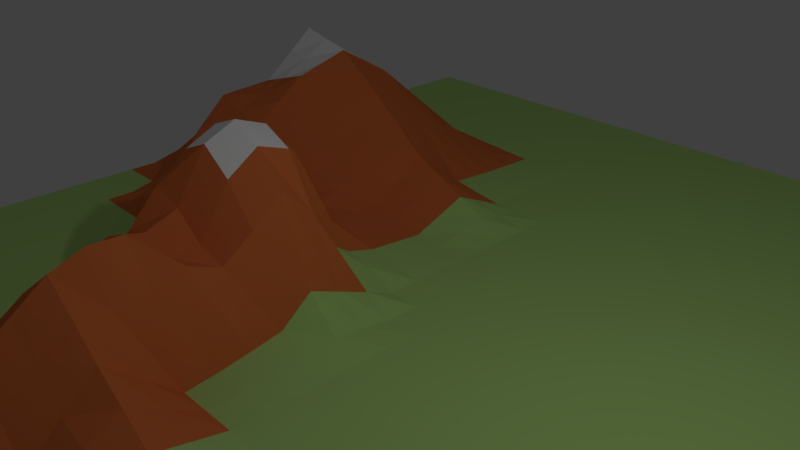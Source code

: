 # Source: mountains.blend  (saved by Blender 2.78.0; exported with 4.5.12 LTS)
import bpy
from mathutils import Matrix  # noqa: F401  (used for matrix-valued properties, if any)

bpy.ops.wm.read_factory_settings(use_empty=True)
scene = bpy.context.scene
scene.name = 'Scene'

# ---- collections
col_collection_1 = bpy.data.collections.new('Collection 1'); scene.collection.children.link(col_collection_1)

# ---- materials (node trees are filled in below, after node groups)
mat_ground = bpy.data.materials.new('ground')
mat_ground.alpha_threshold = 0.0
mat_ground.use_transparent_shadow = False
mat_ground.diffuse_color = (0.5097, 0.8, 0.2438, 1.0)
mat_ground.roughness = 0.5
mat_ground.specular_intensity = 0.0
mat_mountains = bpy.data.materials.new('mountains')
mat_mountains.alpha_threshold = 0.0
mat_mountains.use_transparent_shadow = False
mat_mountains.diffuse_color = (0.8, 0.1925, 0.05673, 1.0)
mat_mountains.roughness = 0.5
mat_mountains.specular_intensity = 0.0
mat_snow = bpy.data.materials.new('snow')
mat_snow.alpha_threshold = 0.0
mat_snow.use_transparent_shadow = False
mat_snow.diffuse_color = (1.0, 1.0, 1.0, 1.0)
mat_snow.roughness = 0.5
mat_snow.specular_intensity = 0.0

# ---- material node trees

# ---- world
world_world = bpy.data.worlds.new('World'); scene.world = world_world
world_world.color = (0.05088, 0.05088, 0.05088)
world_world.use_sun_shadow = False
world_world.sun_shadow_jitter_overblur = 0.0
world_world.cycles.sampling_method = 'MANUAL'

# ---- cameras
cam_camera = bpy.data.cameras.new('Camera')
cam_camera.clip_end = 100.0
cam_camera.lens = 35.0
cam_camera.sensor_width = 32.0
cam_camera.sensor_height = 18.0
cam_camera.ortho_scale = 7.314
cam_camera.dof.focus_distance = 0.0
cam_camera.dof.aperture_fstop = 128.0

# ---- lights
light_lamp = bpy.data.lights.new('Lamp', 'POINT')
light_lamp.transmission_factor = 0.0
light_lamp.cutoff_distance = 30.0
light_lamp.energy = 100.0
light_lamp.shadow_buffer_clip_start = 1.001
light_lamp.shadow_soft_size = 0.1
light_lamp.shadow_maximum_resolution = 0.006
light_lamp.use_absolute_resolution = True

# ---- meshes
me_plane_001 = bpy.data.meshes.new('Plane.001')
me_plane_001.from_pydata([(-7.463, -0.488, -0.8644), (3.247, -0.488, -0.8644), (-7.463, 10.22, -0.8644), (3.247, 10.22, -0.8644), (-7.463, 4.867, -0.8644), (-2.108, -0.488, -0.8644), (3.247, 4.867, -0.8644), (-2.108, 10.22, -0.8644), (-2.108, 4.867, -0.8644), (-7.463, 2.189, -0.8644), (0.5697, -0.488, -0.8644), (3.247, 7.544, -0.8644), (-4.785, 10.22, -0.8644), (-7.463, 7.544, -0.8644), (-4.785, -0.488, -0.8644), (3.247, 2.189, -0.8644), (0.5697, 10.22, -0.8644), (-2.108, 7.544, -0.8644), (-2.108, 2.189, -0.8366), (-4.785, 4.867, -0.5355), (0.5697, 4.867, -0.8644), (0.5697, 2.189, -0.8644), (-4.785, 2.189, -0.7808), (-4.785, 7.544, -0.5376), (0.5697, 7.544, -0.8644), (-7.463, 0.8507, -0.8644), (1.908, -0.488, -0.8644), (3.247, 8.883, -0.8644), (-6.124, 10.22, -0.8644), (-7.463, 6.206, -0.8509), (-3.446, -0.488, -0.8644), (3.247, 3.528, -0.8644), (-0.769, 10.22, -0.8644), (-2.108, 8.883, -0.8644), (-2.108, 3.528, -0.8511), (-6.124, 4.867, 0.3243), (-0.769, 4.867, -0.8644), (-7.463, 3.528, -0.8644), (-0.769, -0.488, -0.8644), (3.247, 6.206, -0.8644), (-3.446, 10.22, -0.8644), (-7.463, 8.883, -0.8644), (-6.124, -0.488, -0.8644), (3.247, 0.8507, -0.8644), (1.908, 10.22, -0.8644), (-2.108, 6.206, -0.8644), (-2.108, 0.8507, -0.8135), (-3.446, 4.867, -0.7421), (1.908, 4.867, -0.8644), (0.5697, 3.528, -0.8644), (0.5697, 0.8507, -0.8644), (-0.769, 2.189, -0.8644), (1.908, 2.189, -0.8644), (-4.785, 3.528, -0.199), (-4.785, 0.8507, -0.8644), (-6.124, 2.189, -0.8644), (-3.446, 2.189, 0.3739), (-4.785, 8.883, -0.8644), (-4.785, 6.206, 0.2772), (-6.124, 7.544, -0.8413), (-3.446, 7.544, -0.8644), (0.5697, 8.883, -0.8644), (0.5697, 6.206, -0.8644), (-0.769, 7.544, -0.8644), (1.908, 7.544, -0.8644), (1.908, 6.206, -0.8644), (-0.769, 6.206, -0.8644), (-0.769, 8.883, -0.8644), (-3.446, 6.206, -0.5561), (-6.124, 6.206, 0.9102), (-6.124, 8.883, -0.8644), (-3.446, 0.8507, -0.2316), (-6.124, 0.8507, -0.8644), (-6.124, 3.528, -0.8644), (1.908, 0.8507, -0.8644), (-0.769, 0.8507, -0.8644), (-0.769, 3.528, -0.8644), (1.908, 3.528, -0.8644), (-3.446, 3.528, 0.7824), (-3.446, 8.883, -0.8644), (1.908, 8.883, -0.8644), (-7.463, 0.1813, -0.8644), (2.578, -0.488, -0.8644), (3.247, 9.552, -0.8644), (-6.793, 10.22, -0.8644), (-7.463, 5.536, -0.8644), (-2.777, -0.488, -0.8644), (3.247, 4.197, -0.8644), (-1.438, 10.22, -0.8644), (-2.108, 9.552, -0.8644), (-2.108, 4.197, -0.8562), (-6.793, 4.867, -0.3293), (-1.438, 4.867, -0.8644), (-7.463, 2.859, -0.8644), (-0.09963, -0.488, -0.8644), (3.247, 6.875, -0.8644), (-4.116, 10.22, -0.8644), (-7.463, 8.214, -0.8644), (-5.455, -0.488, -0.8644), (3.247, 1.52, -0.8644), (1.239, 10.22, -0.8644), (-2.108, 6.875, -0.8644), (-2.108, 1.52, -0.6724), (-4.116, 4.867, -0.6201), (1.239, 4.867, -0.8644), (0.5697, 4.197, -0.8644), (0.5697, 1.52, -0.8644), (-1.438, 2.189, -0.8632), (1.239, 2.189, -0.8644), (-4.785, 4.197, -0.8131), (-4.785, 1.52, -0.8448), (-6.793, 2.189, -0.8644), (-4.116, 2.189, -0.2745), (-4.785, 9.552, -0.8644), (-4.785, 6.875, -0.1764), (-6.793, 7.544, -0.8644), (-4.116, 7.544, -0.8238), (0.5697, 9.552, -0.8644), (0.5697, 6.875, -0.8644), (-1.438, 7.544, -0.8644), (1.239, 7.544, -0.8644), (-7.463, 1.52, -0.8644), (1.239, -0.488, -0.8644), (3.247, 8.214, -0.8644), (-5.455, 10.22, -0.8644), (-7.463, 6.875, -0.8644), (-4.116, -0.488, -0.8644), (3.247, 2.859, -0.8644), (-0.09963, 10.22, -0.8644), (-2.108, 8.214, -0.8644), (-2.108, 2.859, -0.8552), (-5.455, 4.867, 0.08962), (-0.09963, 4.867, -0.8644), (-7.463, 4.197, -0.8644), (-1.438, -0.488, -0.8644), (3.247, 5.536, -0.8644), (-2.777, 10.22, -0.8644), (-7.463, 9.552, -0.8644), (-6.793, -0.488, -0.8644), (3.247, 0.1813, -0.8644), (2.578, 10.22, -0.8644), (-2.108, 5.536, -0.8644), (-2.108, 0.1813, -0.8644), (-2.777, 4.867, -0.8435), (2.578, 4.867, -0.8644), (0.5697, 2.859, -0.8644), (0.5697, 0.1813, -0.8644), (-0.09963, 2.189, -0.8644), (2.578, 2.189, -0.8644), (-4.785, 2.859, -0.8622), (-4.785, 0.1813, -0.8644), (-5.455, 2.189, -0.8644), (-2.777, 2.189, -0.8464), (-4.785, 8.214, -0.8109), (-4.785, 5.536, -0.1211), (-5.455, 7.544, -0.1924), (-2.777, 7.544, -0.8644), (0.5697, 8.214, -0.8644), (0.5697, 5.536, -0.8644), (-0.09963, 7.544, -0.8644), (2.578, 7.544, -0.8644), (1.908, 6.875, -0.8644), (1.908, 5.536, -0.8644), (1.239, 6.206, -0.8644), (2.578, 6.206, -0.8644), (-0.769, 6.875, -0.8644), (-0.769, 5.536, -0.8644), (-1.438, 6.206, -0.8644), (-0.09963, 6.206, -0.8644), (-0.769, 9.552, -0.8644), (-0.769, 8.214, -0.8644), (-1.438, 8.883, -0.8644), (-0.09963, 8.883, -0.8644), (-3.446, 6.875, -0.8563), (-3.446, 5.536, -0.8075), (-4.116, 6.206, -0.246), (-2.777, 6.206, -0.8495), (-6.124, 6.875, 0.02965), (-6.124, 5.536, 0.3656), (-6.793, 6.206, -0.09508), (-5.455, 6.206, 0.755), (-6.124, 9.552, -0.8644), (-6.124, 8.214, -0.8644), (-6.793, 8.883, -0.8644), (-5.455, 8.883, -0.8644), (-3.446, 1.52, 0.263), (-3.446, 0.1813, -0.8644), (-4.116, 0.8507, -0.8644), (-2.777, 0.8507, -0.862), (-6.124, 1.52, -0.8644), (-6.124, 0.1813, -0.8644), (-6.793, 0.8507, -0.8644), (-5.455, 0.8507, -0.8644), (-6.124, 4.197, -0.322), (-6.124, 2.859, -0.8644), (-6.793, 3.528, -0.8644), (-5.455, 3.528, -0.8644), (1.908, 1.52, -0.8644), (1.908, 0.1813, -0.8644), (1.239, 0.8507, -0.8644), (2.578, 0.8507, -0.8644), (-0.769, 1.52, -0.8644), (-0.769, 0.1813, -0.8644), (-1.438, 0.8507, -0.8603), (-0.09963, 0.8507, -0.8644), (-0.769, 4.197, -0.8644), (-0.769, 2.859, -0.8644), (-1.438, 3.528, -0.8644), (-0.09963, 3.528, -0.8644), (1.908, 4.197, -0.8644), (1.908, 2.859, -0.8644), (1.239, 3.528, -0.8644), (2.578, 3.528, -0.8644), (-3.446, 4.197, -0.4116), (-3.446, 2.859, 0.03021), (-4.116, 3.528, 0.8179), (-2.777, 3.528, -0.4239), (-3.446, 9.552, -0.8644), (-3.446, 8.214, -0.8644), (-4.116, 8.883, -0.8644), (-2.777, 8.883, -0.8644), (1.908, 9.552, -0.8644), (1.908, 8.214, -0.8644), (1.239, 8.883, -0.8644), (2.578, 8.883, -0.8644), (2.578, 8.214, -0.8644), (1.239, 8.214, -0.8644), (1.239, 9.552, -0.8644), (-2.777, 8.214, -0.8644), (-4.116, 8.214, -0.8496), (-4.116, 9.552, -0.8644), (-2.777, 2.859, -0.755), (-4.116, 2.859, 0.3947), (-4.116, 4.197, 0.3595), (2.578, 2.859, -0.8644), (1.239, 2.859, -0.8644), (1.239, 4.197, -0.8644), (-0.09963, 2.859, -0.8644), (-1.438, 2.859, -0.8644), (-1.438, 4.197, -0.8644), (-0.09963, 0.1813, -0.8644), (-1.438, 0.1813, -0.8644), (-1.438, 1.52, -0.8057), (2.578, 0.1813, -0.8644), (1.239, 0.1813, -0.8644), (1.239, 1.52, -0.8644), (-5.455, 2.859, -0.8644), (-6.793, 2.859, -0.8644), (-6.793, 4.197, -0.8576), (-5.455, 0.1813, -0.8644), (-6.793, 0.1813, -0.8644), (-6.793, 1.52, -0.8644), (-2.777, 0.1813, -0.8644), (-4.116, 0.1813, -0.8644), (-4.116, 1.52, -0.1977), (-5.455, 8.214, -0.8522), (-6.793, 8.214, -0.8644), (-6.793, 9.552, -0.8644), (-5.455, 5.536, 0.5668), (-6.793, 5.536, -0.7415), (-6.793, 6.875, -0.7386), (-2.777, 5.536, -0.8621), (-4.116, 5.536, -0.6655), (-4.116, 6.875, -0.7761), (-0.09963, 8.214, -0.8644), (-1.438, 8.214, -0.8644), (-1.438, 9.552, -0.8644), (-0.09963, 5.536, -0.8644), (-1.438, 5.536, -0.8644), (-1.438, 6.875, -0.8644), (2.578, 5.536, -0.8644), (1.239, 5.536, -0.8644), (1.239, 6.875, -0.8644), (2.578, 6.875, -0.8644), (-0.09963, 6.875, -0.8644), (-0.09963, 9.552, -0.8644), (-2.777, 6.875, -0.8511), (-5.455, 6.875, 0.3676), (-5.455, 9.552, -0.8644), (-2.777, 1.52, -0.2348), (-5.455, 1.52, -0.8644), (-5.455, 4.197, -0.8469), (2.578, 1.52, -0.8644), (-0.09963, 1.52, -0.8644), (-0.09963, 4.197, -0.8644), (2.578, 4.197, -0.8644), (-2.777, 4.197, -0.7049), (-2.777, 9.552, -0.8644), (2.578, 9.552, -0.8644), (-7.463, -0.1533, -0.8644), (2.912, -0.488, -0.8644), (3.247, 9.887, -0.8644), (-7.128, 10.22, -0.8644), (-7.463, 5.202, -0.8644), (-2.442, -0.488, -0.8644), (3.247, 4.532, -0.8644), (-1.773, 10.22, -0.8644), (-2.108, 9.887, -0.8644), (-2.108, 4.532, -0.8603), (-7.128, 4.867, -0.5968), (-1.773, 4.867, -0.8644), (-7.463, 2.524, -0.8644), (0.235, -0.488, -0.8644), (3.247, 7.21, -0.8644), (-4.45, 10.22, -0.8644), (-7.463, 7.879, -0.8644), (-5.12, -0.488, -0.8644), (3.247, 1.855, -0.8644), (0.9044, 10.22, -0.8644), (-2.108, 7.21, -0.8644), (-2.108, 1.855, -0.7545), (-4.45, 4.867, -0.5778), (0.9044, 4.867, -0.8644), (0.5697, 4.532, -0.8644), (0.5697, 1.855, -0.8644), (-1.773, 2.189, -0.8499), (0.9044, 2.189, -0.8644), (-4.785, 4.532, -0.6743), (-4.785, 1.855, -0.8128), (-7.128, 2.189, -0.8644), (-4.45, 2.189, -0.5301), (-4.785, 9.887, -0.8644), (-4.785, 7.21, -0.357), (-7.128, 7.544, -0.8644), (-4.45, 7.544, -0.6807), (0.5697, 9.887, -0.8644), (0.5697, 7.21, -0.8644), (-1.773, 7.544, -0.8644), (0.9044, 7.544, -0.8644), (-7.463, 1.185, -0.8644), (1.574, -0.488, -0.8644), (3.247, 8.548, -0.8644), (-5.789, 10.22, -0.8644), (-7.463, 6.54, -0.8576), (-3.781, -0.488, -0.8644), (3.247, 3.193, -0.8644), (-0.4343, 10.22, -0.8644), (-2.108, 8.548, -0.8644), (-2.108, 3.193, -0.8531), (-5.789, 4.867, 0.207), (-0.4343, 4.867, -0.8644), (-7.463, 3.863, -0.8644), (-1.104, -0.488, -0.8644), (3.247, 5.871, -0.8644), (-3.112, 10.22, -0.8644), (-7.463, 9.218, -0.8644), (-6.459, -0.488, -0.8644), (3.247, 0.516, -0.8644), (2.243, 10.22, -0.8644), (-2.108, 5.871, -0.8644), (-2.108, 0.516, -0.839), (-3.112, 4.867, -0.7928), (2.243, 4.867, -0.8644), (0.5697, 3.193, -0.8644), (0.5697, 0.516, -0.8644), (-0.4343, 2.189, -0.8644), (2.243, 2.189, -0.8644), (-4.785, 3.193, -0.5306), (-4.785, 0.516, -0.8644), (-5.789, 2.189, -0.8644), (-3.112, 2.189, -0.01126), (-4.785, 8.548, -0.8376), (-4.785, 5.871, 0.07805), (-5.789, 7.544, -0.5169), (-3.112, 7.544, -0.8644), (0.5697, 8.548, -0.8644), (0.5697, 5.871, -0.8644), (-0.4343, 7.544, -0.8644), (2.243, 7.544, -0.8644), (1.908, 7.21, -0.8644), (1.908, 5.871, -0.8644), (0.9044, 6.206, -0.8644), (2.243, 6.206, -0.8644), (-0.769, 7.21, -0.8644), (-0.769, 5.871, -0.8644), (-1.773, 6.206, -0.8644), (-0.4343, 6.206, -0.8644), (-0.769, 9.887, -0.8644), (-0.769, 8.548, -0.8644), (-1.773, 8.883, -0.8644), (-0.4343, 8.883, -0.8644), (-3.446, 7.21, -0.8603), (-3.446, 5.871, -0.6818), (-4.45, 6.206, 0.01564), (-3.112, 6.206, -0.7028), (-6.124, 7.21, -0.4058), (-6.124, 5.871, 0.6379), (-7.128, 6.206, -0.473), (-5.789, 6.206, 0.8326), (-6.124, 9.887, -0.8644), (-6.124, 8.548, -0.8644), (-7.128, 8.883, -0.8644), (-5.789, 8.883, -0.8644), (-3.446, 1.855, 0.3866), (-3.446, 0.516, -0.548), (-4.45, 0.8507, -0.8644), (-3.112, 0.8507, -0.5468), (-6.124, 1.855, -0.8644), (-6.124, 0.516, -0.8644), (-7.128, 0.8507, -0.8644), (-5.789, 0.8507, -0.8644), (-6.124, 4.532, 0.001159), (-6.124, 3.193, -0.8644), (-7.128, 3.528, -0.8644), (-5.789, 3.528, -0.8644), (1.908, 1.855, -0.8644), (1.908, 0.516, -0.8644), (0.9044, 0.8507, -0.8644), (2.243, 0.8507, -0.8644), (-0.769, 1.855, -0.8644), (-0.769, 0.516, -0.8644), (-1.773, 0.8507, -0.8369), (-0.4343, 0.8507, -0.8644), (-0.769, 4.532, -0.8644), (-0.769, 3.193, -0.8644), (-1.773, 3.528, -0.8578), (-0.4343, 3.528, -0.8644), (1.908, 4.532, -0.8644), (1.908, 3.193, -0.8644), (0.9044, 3.528, -0.8644), (2.243, 3.528, -0.8644), (-3.446, 4.532, -0.6445), (-3.446, 3.193, 0.5594), (-4.45, 3.528, 0.4956), (-3.112, 3.528, 0.4499), (-3.446, 9.887, -0.8644), (-3.446, 8.548, -0.8644), (-4.45, 8.883, -0.8644), (-3.112, 8.883, -0.8644), (1.908, 9.887, -0.8644), (1.908, 8.548, -0.8644), (0.9044, 8.883, -0.8644), (2.243, 8.883, -0.8644), (-7.463, 0.516, -0.8644), (2.243, -0.488, -0.8644), (3.247, 9.218, -0.8644), (-6.459, 10.22, -0.8644), (-7.463, 5.871, -0.8576), (-3.112, -0.488, -0.8644), (3.247, 3.863, -0.8644), (-1.104, 10.22, -0.8644), (-2.108, 9.218, -0.8644), (-2.108, 3.863, -0.8537), (-6.459, 4.867, -0.002466), (-1.104, 4.867, -0.8644), (-7.463, 3.193, -0.8644), (-0.4343, -0.488, -0.8644), (3.247, 6.54, -0.8644), (-3.781, 10.22, -0.8644), (-7.463, 8.548, -0.8644), (-5.789, -0.488, -0.8644), (3.247, 1.185, -0.8644), (1.574, 10.22, -0.8644), (-2.108, 6.54, -0.8644), (-2.108, 1.185, -0.743), (-3.781, 4.867, -0.6811), (1.574, 4.867, -0.8644), (0.5697, 3.863, -0.8644), (0.5697, 1.185, -0.8644), (-1.104, 2.189, -0.8638), (1.574, 2.189, -0.8644), (-4.785, 3.863, -0.5061), (-4.785, 1.185, -0.8546), (-6.459, 2.189, -0.8644), (-3.781, 2.189, 0.2315), (-4.785, 9.218, -0.8644), (-4.785, 6.54, 0.05043), (-6.459, 7.544, -0.8529), (-3.781, 7.544, -0.8441), (0.5697, 9.218, -0.8644), (0.5697, 6.54, -0.8644), (-1.104, 7.544, -0.8644), (1.574, 7.544, -0.8644), (-7.463, 1.855, -0.8644), (0.9044, -0.488, -0.8644), (3.247, 7.879, -0.8644), (-5.12, 10.22, -0.8644), (-7.463, 7.21, -0.8644), (-4.45, -0.488, -0.8644), (3.247, 2.524, -0.8644), (0.235, 10.22, -0.8644), (-2.108, 7.879, -0.8644), (-2.108, 2.524, -0.8459), (-5.12, 4.867, -0.2229), (0.235, 4.867, -0.8644), (-7.463, 4.532, -0.8644), (-1.773, -0.488, -0.8644), (3.247, 5.202, -0.8644), (-2.442, 10.22, -0.8644), (-7.463, 9.887, -0.8644), (-7.128, -0.488, -0.8644), (3.247, -0.1533, -0.8644), (2.912, 10.22, -0.8644), (-2.108, 5.202, -0.8644), (-2.108, -0.1533, -0.8644), (-2.442, 4.867, -0.854), (2.912, 4.867, -0.8644), (0.5697, 2.524, -0.8644), (0.5697, -0.1533, -0.8644), (0.235, 2.189, -0.8644), (2.912, 2.189, -0.8644), (-4.785, 2.524, -0.8215), (-4.785, -0.1533, -0.8644), (-5.12, 2.189, -0.8226), (-2.442, 2.189, -0.8415), (-4.785, 7.879, -0.6742), (-4.785, 5.202, -0.3283), (-5.12, 7.544, -0.365), (-2.442, 7.544, -0.8644), (0.5697, 7.879, -0.8644), (0.5697, 5.202, -0.8644), (0.235, 7.544, -0.8644), (2.912, 7.544, -0.8644), (1.908, 6.54, -0.8644), (1.908, 5.202, -0.8644), (1.574, 6.206, -0.8644), (2.912, 6.206, -0.8644), (-0.769, 6.54, -0.8644), (-0.769, 5.202, -0.8644), (-1.104, 6.206, -0.8644), (0.235, 6.206, -0.8644), (-0.769, 9.218, -0.8644), (-0.769, 7.879, -0.8644), (-1.104, 8.883, -0.8644), (0.235, 8.883, -0.8644), (-3.446, 6.54, -0.7062), (-3.446, 5.202, -0.7748), (-3.781, 6.206, -0.401), (-2.442, 6.206, -0.8569), (-6.124, 6.54, 0.4699), (-6.124, 5.202, 0.345), (-6.459, 6.206, 0.4076), (-5.12, 6.206, 0.5161), (-6.124, 9.218, -0.8644), (-6.124, 7.879, -0.8529), (-6.459, 8.883, -0.8644), (-5.12, 8.883, -0.8644), (-3.446, 1.185, 0.01573), (-3.446, -0.1533, -0.8644), (-3.781, 0.8507, -0.548), (-2.442, 0.8507, -0.8378), (-6.124, 1.185, -0.8644), (-6.124, -0.1533, -0.8644), (-6.459, 0.8507, -0.8644), (-5.12, 0.8507, -0.8644), (-6.124, 3.863, -0.5932), (-6.124, 2.524, -0.8644), (-6.459, 3.528, -0.8644), (-5.12, 3.528, -0.5317), (1.908, 1.185, -0.8644), (1.908, -0.1533, -0.8644), (1.574, 0.8507, -0.8644), (2.912, 0.8507, -0.8644), (-0.769, 1.185, -0.8644), (-0.769, -0.1533, -0.8644), (-1.104, 0.8507, -0.8623), (0.235, 0.8507, -0.8644), (-0.769, 3.863, -0.8644), (-0.769, 2.524, -0.8644), (-1.104, 3.528, -0.8644), (0.235, 3.528, -0.8644), (1.908, 3.863, -0.8644), (1.908, 2.524, -0.8644), (1.574, 3.528, -0.8644), (2.912, 3.528, -0.8644), (-3.446, 3.863, 0.6677), (-3.446, 2.524, 0.03664), (-3.781, 3.528, 0.948), (-2.442, 3.528, -0.7518), (-3.446, 9.218, -0.8644), (-3.446, 7.879, -0.8644), (-3.781, 8.883, -0.8644), (-2.442, 8.883, -0.8644), (1.908, 9.218, -0.8644), (1.908, 7.879, -0.8644), (1.574, 8.883, -0.8644), (2.912, 8.883, -0.8644), (2.578, 8.548, -0.8644), (2.578, 7.879, -0.8644), (2.243, 8.214, -0.8644), (2.912, 8.214, -0.8644), (1.239, 8.548, -0.8644), (1.239, 7.879, -0.8644), (0.9044, 8.214, -0.8644), (1.574, 8.214, -0.8644), (1.239, 9.887, -0.8644), (1.239, 9.218, -0.8644), (0.9044, 9.552, -0.8644), (1.574, 9.552, -0.8644), (-2.777, 8.548, -0.8644), (-2.777, 7.879, -0.8644), (-3.112, 8.214, -0.8644), (-2.442, 8.214, -0.8644), (-4.116, 8.548, -0.857), (-4.116, 7.879, -0.8367), (-4.45, 8.214, -0.8302), (-3.781, 8.214, -0.857), (-4.116, 9.887, -0.8644), (-4.116, 9.218, -0.8644), (-4.45, 9.552, -0.8644), (-3.781, 9.552, -0.8644), (-2.777, 3.193, -0.6946), (-2.777, 2.524, -0.8082), (-3.112, 2.859, -0.05534), (-2.442, 2.859, -0.8126), (-4.116, 3.193, 0.6579), (-4.116, 2.524, 0.0393), (-4.45, 2.859, -0.4101), (-3.781, 2.859, 0.2793), (-4.116, 4.532, -0.3278), (-4.116, 3.863, 0.6677), (-4.45, 4.197, -0.4302), (-3.781, 4.197, 0.4119), (2.578, 3.193, -0.8644), (2.578, 2.524, -0.8644), (2.243, 2.859, -0.8644), (2.912, 2.859, -0.8644), (1.239, 3.193, -0.8644), (1.239, 2.524, -0.8644), (0.9044, 2.859, -0.8644), (1.574, 2.859, -0.8644), (1.239, 4.532, -0.8644), (1.239, 3.863, -0.8644), (0.9044, 4.197, -0.8644), (1.574, 4.197, -0.8644), (-0.09963, 3.193, -0.8644), (-0.09963, 2.524, -0.8644), (-0.4343, 2.859, -0.8644), (0.235, 2.859, -0.8644), (-1.438, 3.193, -0.8644), (-1.438, 2.524, -0.8638), (-1.773, 2.859, -0.8598), (-1.104, 2.859, -0.8644), (-1.438, 4.532, -0.8644), (-1.438, 3.863, -0.8644), (-1.773, 4.197, -0.8603), (-1.104, 4.197, -0.8644), (-0.09963, 0.516, -0.8644), (-0.09963, -0.1533, -0.8644), (-0.4343, 0.1813, -0.8644), (0.235, 0.1813, -0.8644), (-1.438, 0.516, -0.8623), (-1.438, -0.1533, -0.8644), (-1.773, 0.1813, -0.8644), (-1.104, 0.1813, -0.8644), (-1.438, 1.855, -0.8344), (-1.438, 1.185, -0.833), (-1.773, 1.52, -0.7391), (-1.104, 1.52, -0.8351), (2.578, 0.516, -0.8644), (2.578, -0.1533, -0.8644), (2.243, 0.1813, -0.8644), (2.912, 0.1813, -0.8644), (1.239, 0.516, -0.8644), (1.239, -0.1533, -0.8644), (0.9044, 0.1813, -0.8644), (1.574, 0.1813, -0.8644), (1.239, 1.855, -0.8644), (1.239, 1.185, -0.8644), (0.9044, 1.52, -0.8644), (1.574, 1.52, -0.8644), (-5.455, 3.193, -0.8644), (-5.455, 2.524, -0.8644), (-5.789, 2.859, -0.8644), (-5.12, 2.859, -0.8633), (-6.793, 3.193, -0.8644), (-6.793, 2.524, -0.8644), (-7.128, 2.859, -0.8644), (-6.459, 2.859, -0.8644), (-6.793, 4.532, -0.5934), (-6.793, 3.863, -0.861), (-7.128, 4.197, -0.861), (-6.459, 4.197, -0.5898), (-5.455, 0.516, -0.8644), (-5.455, -0.1533, -0.8644), (-5.789, 0.1813, -0.8644), (-5.12, 0.1813, -0.8644), (-6.793, 0.516, -0.8644), (-6.793, -0.1533, -0.8644), (-7.128, 0.1813, -0.8644), (-6.459, 0.1813, -0.8644), (-6.793, 1.855, -0.8644), (-6.793, 1.185, -0.8644), (-7.128, 1.52, -0.8644), (-6.459, 1.52, -0.8644), (-2.777, 0.516, -0.8632), (-2.777, -0.1533, -0.8644), (-3.112, 0.1813, -0.8644), (-2.442, 0.1813, -0.8644), (-4.116, 0.516, -0.8644), (-4.116, -0.1533, -0.8644), (-4.45, 0.1813, -0.8644), (-3.781, 0.1813, -0.8644), (-4.116, 1.855, -0.2386), (-4.116, 1.185, -0.531), (-4.45, 1.52, -0.5212), (-3.781, 1.52, 0.03266), (-5.455, 8.548, -0.8583), (-5.455, 7.879, -0.5223), (-5.789, 8.214, -0.8583), (-5.12, 8.214, -0.8316), (-6.793, 8.548, -0.8644), (-6.793, 7.879, -0.8644), (-7.128, 8.214, -0.8644), (-6.459, 8.214, -0.8644), (-6.793, 9.887, -0.8644), (-6.793, 9.218, -0.8644), (-7.128, 9.552, -0.8644), (-6.459, 9.552, -0.8644), (-5.455, 5.871, 0.6609), (-5.455, 5.202, 0.3282), (-5.789, 5.536, 0.4662), (-5.12, 5.536, 0.2228), (-6.793, 5.871, -0.4183), (-6.793, 5.202, -0.5354), (-7.128, 5.536, -0.8029), (-6.459, 5.536, -0.188), (-6.793, 7.21, -0.8015), (-6.793, 6.54, -0.4169), (-7.128, 6.875, -0.8015), (-6.459, 6.875, -0.3545), (-2.777, 5.871, -0.8558), (-2.777, 5.202, -0.8528), (-3.112, 5.536, -0.8348), (-2.442, 5.536, -0.8633), (-4.116, 5.871, -0.4557), (-4.116, 5.202, -0.6428), (-4.45, 5.536, -0.3933), (-3.781, 5.536, -0.7365), (-4.116, 7.21, -0.7999), (-4.116, 6.54, -0.511), (-4.45, 6.875, -0.4762), (-3.781, 6.875, -0.8162), (-0.09963, 8.548, -0.8644), (-0.09963, 7.879, -0.8644), (-0.4343, 8.214, -0.8644), (0.235, 8.214, -0.8644), (-1.438, 8.548, -0.8644), (-1.438, 7.879, -0.8644), (-1.773, 8.214, -0.8644), (-1.104, 8.214, -0.8644), (-1.438, 9.887, -0.8644), (-1.438, 9.218, -0.8644), (-1.773, 9.552, -0.8644), (-1.104, 9.552, -0.8644), (-0.09963, 5.871, -0.8644), (-0.09963, 5.202, -0.8644), (-0.4343, 5.536, -0.8644), (0.235, 5.536, -0.8644), (-1.438, 5.871, -0.8644), (-1.438, 5.202, -0.8644), (-1.773, 5.536, -0.8644), (-1.104, 5.536, -0.8644), (-1.438, 7.21, -0.8644), (-1.438, 6.54, -0.8644), (-1.773, 6.875, -0.8644), (-1.104, 6.875, -0.8644), (2.578, 5.871, -0.8644), (2.578, 5.202, -0.8644), (2.243, 5.536, -0.8644), (2.912, 5.536, -0.8644), (1.239, 5.871, -0.8644), (1.239, 5.202, -0.8644), (0.9044, 5.536, -0.8644), (1.574, 5.536, -0.8644), (1.239, 7.21, -0.8644), (1.239, 6.54, -0.8644), (0.9044, 6.875, -0.8644), (1.574, 6.875, -0.8644), (2.578, 7.21, -0.8644), (2.578, 6.54, -0.8644), (2.243, 6.875, -0.8644), (2.912, 6.875, -0.8644), (-0.09963, 7.21, -0.8644), (-0.09963, 6.54, -0.8644), (-0.4343, 6.875, -0.8644), (0.235, 6.875, -0.8644), (-0.09963, 9.887, -0.8644), (-0.09963, 9.218, -0.8644), (-0.4343, 9.552, -0.8644), (0.235, 9.552, -0.8644), (-2.777, 7.21, -0.8578), (-2.777, 6.54, -0.8503), (-3.112, 6.875, -0.8537), (-2.442, 6.875, -0.8578), (-5.455, 7.21, 0.08755), (-5.455, 6.54, 0.5613), (-5.789, 6.875, 0.1986), (-5.12, 6.875, 0.09559), (-5.455, 9.887, -0.8644), (-5.455, 9.218, -0.8644), (-5.789, 9.552, -0.8644), (-5.12, 9.552, -0.8644), (-2.777, 1.855, -0.5406), (-2.777, 1.185, -0.5484), (-3.112, 1.52, 0.0141), (-2.442, 1.52, -0.4536), (-5.455, 1.855, -0.8644), (-5.455, 1.185, -0.8644), (-5.789, 1.52, -0.8644), (-5.12, 1.52, -0.8546), (-5.455, 4.532, -0.3786), (-5.455, 3.863, -0.8556), (-5.789, 4.197, -0.5844), (-5.12, 4.197, -0.83), (2.578, 1.855, -0.8644), (2.578, 1.185, -0.8644), (2.243, 1.52, -0.8644), (2.912, 1.52, -0.8644), (-0.09963, 1.855, -0.8644), (-0.09963, 1.185, -0.8644), (-0.4343, 1.52, -0.8644), (0.235, 1.52, -0.8644), (-0.09963, 4.532, -0.8644), (-0.09963, 3.863, -0.8644), (-0.4343, 4.197, -0.8644), (0.235, 4.197, -0.8644), (2.578, 4.532, -0.8644), (2.578, 3.863, -0.8644), (2.243, 4.197, -0.8644), (2.912, 4.197, -0.8644), (-2.777, 4.532, -0.8523), (-2.777, 3.863, -0.5615), (-3.112, 4.197, -0.5543), (-2.442, 4.197, -0.8587), (-2.777, 9.887, -0.8644), (-2.777, 9.218, -0.8644), (-3.112, 9.552, -0.8644), (-2.442, 9.552, -0.8644), (2.578, 9.887, -0.8644), (2.578, 9.218, -0.8644), (2.243, 9.552, -0.8644), (2.912, 9.552, -0.8644), (2.912, 9.218, -0.8644), (2.243, 9.218, -0.8644), (2.243, 9.887, -0.8644), (-2.442, 9.218, -0.8644), (-3.112, 9.218, -0.8644), (-3.112, 9.887, -0.8644), (-2.442, 3.863, -0.8052), (-3.112, 3.863, 0.1141), (-3.112, 4.532, -0.6951), (2.912, 3.863, -0.8644), (2.243, 3.863, -0.8644), (2.243, 4.532, -0.8644), (0.235, 3.863, -0.8644), (-0.4343, 3.863, -0.8644), (-0.4343, 4.532, -0.8644), (0.235, 1.185, -0.8644), (-0.4343, 1.185, -0.8644), (-0.4343, 1.855, -0.8644), (2.912, 1.185, -0.8644), (2.243, 1.185, -0.8644), (2.243, 1.855, -0.8644), (-5.12, 3.863, -0.6808), (-5.789, 3.863, -0.7244), (-5.789, 4.532, -0.1887), (-5.12, 1.185, -0.8595), (-5.789, 1.185, -0.8644), (-5.789, 1.855, -0.8644), (-2.442, 1.185, -0.6457), (-3.112, 1.185, -0.2663), (-3.112, 1.855, -0.07701), (-5.12, 9.218, -0.8644), (-5.789, 9.218, -0.8644), (-5.789, 9.887, -0.8644), (-5.12, 6.54, 0.3059), (-5.789, 6.54, 0.5156), (-5.789, 7.21, -0.1591), (-2.442, 6.54, -0.8573), (-3.112, 6.54, -0.7782), (-3.112, 7.21, -0.859), (0.235, 9.218, -0.8644), (-0.4343, 9.218, -0.8644), (-0.4343, 9.887, -0.8644), (0.235, 6.54, -0.8644), (-0.4343, 6.54, -0.8644), (-0.4343, 7.21, -0.8644), (2.912, 6.54, -0.8644), (2.243, 6.54, -0.8644), (2.243, 7.21, -0.8644), (1.574, 6.54, -0.8644), (0.9044, 6.54, -0.8644), (0.9044, 7.21, -0.8644), (1.574, 5.202, -0.8644), (0.9044, 5.202, -0.8644), (0.9044, 5.871, -0.8644), (2.912, 5.202, -0.8644), (2.243, 5.202, -0.8644), (2.243, 5.871, -0.8644), (-1.104, 6.54, -0.8644), (-1.773, 6.54, -0.8644), (-1.773, 7.21, -0.8644), (-1.104, 5.202, -0.8644), (-1.773, 5.202, -0.8644), (-1.773, 5.871, -0.8644), (0.235, 5.202, -0.8644), (-0.4343, 5.202, -0.8644), (-0.4343, 5.871, -0.8644), (-1.104, 9.218, -0.8644), (-1.773, 9.218, -0.8644), (-1.773, 9.887, -0.8644), (-1.104, 7.879, -0.8644), (-1.773, 7.879, -0.8644), (-1.773, 8.548, -0.8644), (0.235, 7.879, -0.8644), (-0.4343, 7.879, -0.8644), (-0.4343, 8.548, -0.8644), (-3.781, 6.54, -0.6086), (-4.45, 6.54, -0.2303), (-4.45, 7.21, -0.5785), (-3.781, 5.202, -0.7088), (-4.45, 5.202, -0.4856), (-4.45, 5.871, -0.1888), (-2.442, 5.202, -0.8586), (-3.112, 5.202, -0.8138), (-3.112, 5.871, -0.7688), (-6.459, 6.54, 0.02653), (-7.128, 6.54, -0.6372), (-7.128, 7.21, -0.8329), (-6.459, 5.202, -0.09522), (-7.128, 5.202, -0.6999), (-7.128, 5.871, -0.638), (-5.12, 5.202, -6.202e-05), (-5.789, 5.202, 0.3366), (-5.789, 5.871, 0.6494), (-6.459, 9.218, -0.8644), (-7.128, 9.218, -0.8644), (-7.128, 9.887, -0.8644), (-6.459, 7.879, -0.8586), (-7.128, 7.879, -0.8644), (-7.128, 8.548, -0.8644), (-5.12, 7.879, -0.5983), (-5.789, 7.879, -0.6876), (-5.789, 8.548, -0.8614), (-3.781, 1.185, -0.2577), (-4.45, 1.185, -0.6928), (-4.45, 1.855, -0.5257), (-3.781, -0.1533, -0.8644), (-4.45, -0.1533, -0.8644), (-4.45, 0.516, -0.8644), (-2.442, -0.1533, -0.8644), (-3.112, -0.1533, -0.8644), (-3.112, 0.516, -0.7056), (-6.459, 1.185, -0.8644), (-7.128, 1.185, -0.8644), (-7.128, 1.855, -0.8644), (-6.459, -0.1533, -0.8644), (-7.128, -0.1533, -0.8644), (-7.128, 0.516, -0.8644), (-5.12, -0.1533, -0.8644), (-5.789, -0.1533, -0.8644), (-5.789, 0.516, -0.8644), (-6.459, 3.863, -0.7271), (-7.128, 3.863, -0.8627), (-7.128, 4.532, -0.7289), (-6.459, 2.524, -0.8644), (-7.128, 2.524, -0.8644), (-7.128, 3.193, -0.8644), (-5.12, 2.524, -0.8429), (-5.789, 2.524, -0.8644), (-5.789, 3.193, -0.8644), (1.574, 1.185, -0.8644), (0.9044, 1.185, -0.8644), (0.9044, 1.855, -0.8644), (1.574, -0.1533, -0.8644), (0.9044, -0.1533, -0.8644), (0.9044, 0.516, -0.8644), (2.912, -0.1533, -0.8644), (2.243, -0.1533, -0.8644), (2.243, 0.516, -0.8644), (-1.104, 1.185, -0.8487), (-1.773, 1.185, -0.788), (-1.773, 1.855, -0.7945), (-1.104, -0.1533, -0.8644), (-1.773, -0.1533, -0.8644), (-1.773, 0.516, -0.8507), (0.235, -0.1533, -0.8644), (-0.4343, -0.1533, -0.8644), (-0.4343, 0.516, -0.8644), (-1.104, 3.863, -0.8644), (-1.773, 3.863, -0.859), (-1.773, 4.532, -0.8623), (-1.104, 2.524, -0.8641), (-1.773, 2.524, -0.8548), (-1.773, 3.193, -0.8588), (0.235, 2.524, -0.8644), (-0.4343, 2.524, -0.8644), (-0.4343, 3.193, -0.8644), (1.574, 3.863, -0.8644), (0.9044, 3.863, -0.8644), (0.9044, 4.532, -0.8644), (1.574, 2.524, -0.8644), (0.9044, 2.524, -0.8644), (0.9044, 3.193, -0.8644), (2.912, 2.524, -0.8644), (2.243, 2.524, -0.8644), (2.243, 3.193, -0.8644), (-3.781, 3.863, 0.8213), (-4.45, 3.863, 0.1258), (-4.45, 4.532, -0.504), (-3.781, 2.524, 0.1525), (-4.45, 2.524, -0.4701), (-4.45, 3.193, 0.2059), (-2.442, 2.524, -0.827), (-3.112, 2.524, 0.0842), (-3.112, 3.193, 0.1748), (-3.781, 9.218, -0.8644), (-4.45, 9.218, -0.8644), (-4.45, 9.887, -0.8644), (-3.781, 7.879, -0.8505), (-4.45, 7.879, -0.7555), (-4.45, 8.548, -0.8473), (-2.442, 7.879, -0.8644), (-3.112, 7.879, -0.8644), (-3.112, 8.548, -0.8644), (1.574, 9.218, -0.8644), (0.9044, 9.218, -0.8644), (0.9044, 9.887, -0.8644), (1.574, 7.879, -0.8644), (0.9044, 7.879, -0.8644), (0.9044, 8.548, -0.8644), (2.912, 7.879, -0.8644), (2.243, 7.879, -0.8644), (2.243, 8.548, -0.8644), (2.912, 8.548, -0.8644), (1.574, 8.548, -0.8644), (1.574, 9.887, -0.8644), (-2.442, 8.548, -0.8644), (-3.781, 8.548, -0.8607), (-3.781, 9.887, -0.8644), (-2.442, 3.193, -0.7822), (-3.781, 3.193, 0.7982), (-3.781, 4.532, -0.3681), (2.912, 3.193, -0.8644), (1.574, 3.193, -0.8644), (1.574, 4.532, -0.8644), (0.235, 3.193, -0.8644), (-1.104, 3.193, -0.8644), (-1.104, 4.532, -0.8644), (0.235, 0.516, -0.8644), (-1.104, 0.516, -0.8634), (-1.104, 1.855, -0.8494), (2.912, 0.516, -0.8644), (1.574, 0.516, -0.8644), (1.574, 1.855, -0.8644), (-5.12, 3.193, -0.6975), (-6.459, 3.193, -0.8644), (-6.459, 4.532, -0.2961), (-5.12, 0.516, -0.8644), (-6.459, 0.516, -0.8644), (-6.459, 1.855, -0.8644), (-2.442, 0.516, -0.8511), (-3.781, 0.516, -0.7062), (-3.781, 1.855, 0.07399), (-5.12, 8.548, -0.848), (-6.459, 8.548, -0.8644), (-6.459, 9.887, -0.8644), (-5.12, 5.871, 0.3695), (-6.459, 5.871, 0.1098), (-6.459, 7.21, -0.6037), (-2.442, 5.871, -0.8601), (-3.781, 5.871, -0.5687), (-3.781, 7.21, -0.8301), (0.235, 8.548, -0.8644), (-1.104, 8.548, -0.8644), (-1.104, 9.887, -0.8644), (0.235, 5.871, -0.8644), (-1.104, 5.871, -0.8644), (-1.104, 7.21, -0.8644), (2.912, 5.871, -0.8644), (1.574, 5.871, -0.8644), (1.574, 7.21, -0.8644), (2.912, 7.21, -0.8644), (0.235, 7.21, -0.8644), (0.235, 9.887, -0.8644), (-2.442, 7.21, -0.8611), (-5.12, 7.21, -0.1347), (-5.12, 9.887, -0.8644), (-2.442, 1.855, -0.6476), (-5.12, 1.855, -0.8386), (-5.12, 4.532, -0.5265), (2.912, 1.855, -0.8644), (0.235, 1.855, -0.8644), (0.235, 4.532, -0.8644), (2.912, 4.532, -0.8644), (-2.442, 4.532, -0.8563), (-2.442, 9.887, -0.8644), (2.912, 9.887, -0.8644)], [], [(1088, 291, 3, 492), (1087, 297, 7, 488), (1086, 298, 8, 495), (1085, 295, 6, 496), (1084, 313, 20, 484), (1083, 314, 21, 499), (1082, 307, 15, 500), (1081, 317, 19, 483), (1080, 318, 22, 503), (1079, 310, 18, 504), (1078, 321, 12, 476), (1077, 322, 23, 507), (1076, 309, 17, 508), (1075, 325, 16, 480), (1074, 326, 24, 511), (1073, 303, 11, 512), (1072, 369, 64, 472), (1071, 370, 65, 515), (1070, 343, 39, 516), (1069, 373, 63, 471), (1068, 374, 66, 519), (1067, 366, 62, 520), (1066, 377, 32, 440), (1065, 378, 67, 523), (1064, 365, 61, 524), (1063, 381, 60, 468), (1062, 382, 68, 527), (1061, 349, 45, 528), (1060, 385, 59, 467), (1059, 386, 69, 531), (1058, 362, 58, 532), (1057, 389, 28, 436), (1056, 390, 70, 535), (1055, 361, 57, 536), (1054, 393, 56, 464), (1053, 394, 71, 539), (1052, 350, 46, 540), (1051, 397, 55, 463), (1050, 398, 72, 543), (1049, 358, 54, 544), (1048, 401, 35, 443), (1047, 402, 73, 547), (1046, 357, 53, 548), (1045, 405, 52, 460), (1044, 406, 74, 551), (1043, 347, 43, 552), (1042, 409, 51, 459), (1041, 410, 75, 555), (1040, 354, 50, 556), (1039, 413, 36, 444), (1038, 414, 76, 559), (1037, 353, 49, 560), (1036, 417, 48, 456), (1035, 418, 77, 563), (1034, 335, 31, 564), (1033, 421, 47, 455), (1032, 422, 78, 567), (1031, 338, 34, 568), (1030, 425, 40, 448), (1029, 426, 79, 571), (1028, 337, 33, 572), (1027, 429, 44, 452), (1026, 430, 80, 575), (1025, 331, 27, 576), (1024, 577, 224, 432), (1023, 578, 225, 579), (1022, 475, 123, 580), (1021, 581, 223, 431), (1020, 582, 226, 583), (1019, 574, 222, 584), (1018, 585, 100, 308), (1017, 586, 227, 587), (1016, 573, 221, 588), (1015, 589, 220, 428), (1014, 590, 228, 591), (1013, 481, 129, 592), (1012, 593, 219, 427), (1011, 594, 229, 595), (1010, 570, 218, 596), (1009, 597, 96, 304), (1008, 598, 230, 599), (1007, 569, 217, 600), (1006, 601, 216, 424), (1005, 602, 231, 603), (1004, 482, 130, 604), (1003, 605, 215, 423), (1002, 606, 232, 607), (1001, 566, 214, 608), (1000, 609, 103, 311), (999, 610, 233, 611), (998, 565, 213, 612), (997, 613, 212, 420), (996, 614, 234, 615), (995, 479, 127, 616), (994, 617, 211, 419), (993, 618, 235, 619), (992, 562, 210, 620), (991, 621, 104, 312), (990, 622, 236, 623), (989, 561, 209, 624), (988, 625, 208, 416), (987, 626, 237, 627), (986, 497, 145, 628), (985, 629, 207, 415), (984, 630, 238, 631), (983, 558, 206, 632), (982, 633, 92, 300), (981, 634, 239, 635), (980, 557, 205, 636), (979, 637, 204, 412), (978, 638, 240, 639), (977, 498, 146, 640), (976, 641, 203, 411), (975, 642, 241, 643), (974, 554, 202, 644), (973, 645, 107, 315), (972, 646, 242, 647), (971, 553, 201, 648), (970, 649, 200, 408), (969, 650, 243, 651), (968, 491, 139, 652), (967, 653, 199, 407), (966, 654, 244, 655), (965, 550, 198, 656), (964, 657, 108, 316), (963, 658, 245, 659), (962, 549, 197, 660), (961, 661, 196, 404), (960, 662, 246, 663), (959, 501, 149, 664), (958, 665, 195, 403), (957, 666, 247, 667), (956, 546, 194, 668), (955, 669, 91, 299), (954, 670, 248, 671), (953, 545, 193, 672), (952, 673, 192, 400), (951, 674, 249, 675), (950, 502, 150, 676), (949, 677, 191, 399), (948, 678, 250, 679), (947, 542, 190, 680), (946, 681, 111, 319), (945, 682, 251, 683), (944, 541, 189, 684), (943, 685, 188, 396), (942, 686, 252, 687), (941, 494, 142, 688), (940, 689, 187, 395), (939, 690, 253, 691), (938, 538, 186, 692), (937, 693, 112, 320), (936, 694, 254, 695), (935, 537, 185, 696), (934, 697, 184, 392), (933, 698, 255, 699), (932, 505, 153, 700), (931, 701, 183, 391), (930, 702, 256, 703), (929, 534, 182, 704), (928, 705, 84, 292), (927, 706, 257, 707), (926, 533, 181, 708), (925, 709, 180, 388), (924, 710, 258, 711), (923, 506, 154, 712), (922, 713, 179, 387), (921, 714, 259, 715), (920, 530, 178, 716), (919, 717, 115, 323), (918, 718, 260, 719), (917, 529, 177, 720), (916, 721, 176, 384), (915, 722, 261, 723), (914, 493, 141, 724), (913, 725, 175, 383), (912, 726, 262, 727), (911, 526, 174, 728), (910, 729, 116, 324), (909, 730, 263, 731), (908, 525, 173, 732), (907, 733, 172, 380), (906, 734, 264, 735), (905, 509, 157, 736), (904, 737, 171, 379), (903, 738, 265, 739), (902, 522, 170, 740), (901, 741, 88, 296), (900, 742, 266, 743), (899, 521, 169, 744), (898, 745, 168, 376), (897, 746, 267, 747), (896, 510, 158, 748), (895, 749, 167, 375), (894, 750, 268, 751), (893, 518, 166, 752), (892, 753, 119, 327), (891, 754, 269, 755), (890, 517, 165, 756), (889, 757, 164, 372), (888, 758, 270, 759), (887, 487, 135, 760), (886, 761, 163, 371), (885, 762, 271, 763), (884, 514, 162, 764), (883, 765, 120, 328), (882, 766, 272, 767), (881, 513, 161, 768), (880, 769, 160, 368), (879, 770, 273, 771), (878, 447, 95, 772), (877, 773, 159, 367), (876, 774, 274, 775), (875, 470, 118, 776), (874, 777, 128, 336), (873, 778, 275, 779), (872, 469, 117, 780), (871, 781, 156, 364), (870, 782, 276, 783), (869, 453, 101, 784), (868, 785, 155, 363), (867, 786, 277, 787), (866, 466, 114, 788), (865, 789, 124, 332), (864, 790, 278, 791), (863, 465, 113, 792), (862, 793, 152, 360), (861, 794, 279, 795), (860, 454, 102, 796), (859, 797, 151, 359), (858, 798, 280, 799), (857, 462, 110, 800), (856, 801, 131, 339), (855, 802, 281, 803), (854, 461, 109, 804), (853, 805, 148, 356), (852, 806, 282, 807), (851, 451, 99, 808), (850, 809, 147, 355), (849, 810, 283, 811), (848, 458, 106, 812), (847, 813, 132, 340), (846, 814, 284, 815), (845, 457, 105, 816), (844, 817, 144, 352), (843, 818, 285, 819), (842, 439, 87, 820), (841, 821, 143, 351), (840, 822, 286, 823), (839, 442, 90, 824), (838, 825, 136, 344), (837, 826, 287, 827), (836, 441, 89, 828), (835, 829, 140, 348), (834, 830, 288, 831), (833, 435, 83, 832), (830, 833, 832, 288), (224, 576, 833, 830), (576, 27, 435, 833), (573, 834, 831, 221), (80, 432, 834, 573), (432, 224, 830, 834), (429, 835, 348, 44), (221, 831, 835, 429), (831, 288, 829, 835), (826, 836, 828, 287), (220, 572, 836, 826), (572, 33, 441, 836), (569, 837, 827, 217), (79, 428, 837, 569), (428, 220, 826, 837), (425, 838, 344, 40), (217, 827, 838, 425), (827, 287, 825, 838), (822, 839, 824, 286), (216, 568, 839, 822), (568, 34, 442, 839), (565, 840, 823, 213), (78, 424, 840, 565), (424, 216, 822, 840), (421, 841, 351, 47), (213, 823, 841, 421), (823, 286, 821, 841), (818, 842, 820, 285), (212, 564, 842, 818), (564, 31, 439, 842), (561, 843, 819, 209), (77, 420, 843, 561), (420, 212, 818, 843), (417, 844, 352, 48), (209, 819, 844, 417), (819, 285, 817, 844), (814, 845, 816, 284), (208, 560, 845, 814), (560, 49, 457, 845), (557, 846, 815, 205), (76, 416, 846, 557), (416, 208, 814, 846), (413, 847, 340, 36), (205, 815, 847, 413), (815, 284, 813, 847), (810, 848, 812, 283), (204, 556, 848, 810), (556, 50, 458, 848), (553, 849, 811, 201), (75, 412, 849, 553), (412, 204, 810, 849), (409, 850, 355, 51), (201, 811, 850, 409), (811, 283, 809, 850), (806, 851, 808, 282), (200, 552, 851, 806), (552, 43, 451, 851), (549, 852, 807, 197), (74, 408, 852, 549), (408, 200, 806, 852), (405, 853, 356, 52), (197, 807, 853, 405), (807, 282, 805, 853), (802, 854, 804, 281), (196, 548, 854, 802), (548, 53, 461, 854), (545, 855, 803, 193), (73, 404, 855, 545), (404, 196, 802, 855), (401, 856, 339, 35), (193, 803, 856, 401), (803, 281, 801, 856), (798, 857, 800, 280), (192, 544, 857, 798), (544, 54, 462, 857), (541, 858, 799, 189), (72, 400, 858, 541), (400, 192, 798, 858), (397, 859, 359, 55), (189, 799, 859, 397), (799, 280, 797, 859), (794, 860, 796, 279), (188, 540, 860, 794), (540, 46, 454, 860), (537, 861, 795, 185), (71, 396, 861, 537), (396, 188, 794, 861), (393, 862, 360, 56), (185, 795, 862, 393), (795, 279, 793, 862), (790, 863, 792, 278), (184, 536, 863, 790), (536, 57, 465, 863), (533, 864, 791, 181), (70, 392, 864, 533), (392, 184, 790, 864), (389, 865, 332, 28), (181, 791, 865, 389), (791, 278, 789, 865), (786, 866, 788, 277), (180, 532, 866, 786), (532, 58, 466, 866), (529, 867, 787, 177), (69, 388, 867, 529), (388, 180, 786, 867), (385, 868, 363, 59), (177, 787, 868, 385), (787, 277, 785, 868), (782, 869, 784, 276), (176, 528, 869, 782), (528, 45, 453, 869), (525, 870, 783, 173), (68, 384, 870, 525), (384, 176, 782, 870), (381, 871, 364, 60), (173, 783, 871, 381), (783, 276, 781, 871), (778, 872, 780, 275), (172, 524, 872, 778), (524, 61, 469, 872), (521, 873, 779, 169), (67, 380, 873, 521), (380, 172, 778, 873), (377, 874, 336, 32), (169, 779, 874, 377), (779, 275, 777, 874), (774, 875, 776, 274), (168, 520, 875, 774), (520, 62, 470, 875), (517, 876, 775, 165), (66, 376, 876, 517), (376, 168, 774, 876), (373, 877, 367, 63), (165, 775, 877, 373), (775, 274, 773, 877), (770, 878, 772, 273), (164, 516, 878, 770), (516, 39, 447, 878), (513, 879, 771, 161), (65, 372, 879, 513), (372, 164, 770, 879), (369, 880, 368, 64), (161, 771, 880, 369), (771, 273, 769, 880), (766, 881, 768, 272), (163, 515, 881, 766), (515, 65, 513, 881), (470, 882, 767, 118), (62, 371, 882, 470), (371, 163, 766, 882), (326, 883, 328, 24), (118, 767, 883, 326), (767, 272, 765, 883), (762, 884, 764, 271), (104, 456, 884, 762), (456, 48, 514, 884), (510, 885, 763, 158), (20, 312, 885, 510), (312, 104, 762, 885), (366, 886, 371, 62), (158, 763, 886, 366), (763, 271, 761, 886), (758, 887, 760, 270), (144, 496, 887, 758), (496, 6, 487, 887), (514, 888, 759, 162), (48, 352, 888, 514), (352, 144, 758, 888), (370, 889, 372, 65), (162, 759, 889, 370), (759, 270, 757, 889), (754, 890, 756, 269), (167, 519, 890, 754), (519, 66, 517, 890), (453, 891, 755, 101), (45, 375, 891, 453), (375, 167, 754, 891), (309, 892, 327, 17), (101, 755, 892, 309), (755, 269, 753, 892), (750, 893, 752, 268), (92, 444, 893, 750), (444, 36, 518, 893), (493, 894, 751, 141), (8, 300, 894, 493), (300, 92, 750, 894), (349, 895, 375, 45), (141, 751, 895, 349), (751, 268, 749, 895), (746, 896, 748, 267), (132, 484, 896, 746), (484, 20, 510, 896), (518, 897, 747, 166), (36, 340, 897, 518), (340, 132, 746, 897), (374, 898, 376, 66), (166, 747, 898, 374), (747, 267, 745, 898), (742, 899, 744, 266), (171, 523, 899, 742), (523, 67, 521, 899), (441, 900, 743, 89), (33, 379, 900, 441), (379, 171, 742, 900), (297, 901, 296, 7), (89, 743, 901, 297), (743, 266, 741, 901), (738, 902, 740, 265), (119, 471, 902, 738), (471, 63, 522, 902), (481, 903, 739, 129), (17, 327, 903, 481), (327, 119, 738, 903), (337, 904, 379, 33), (129, 739, 904, 337), (739, 265, 737, 904), (734, 905, 736, 264), (159, 511, 905, 734), (511, 24, 509, 905), (522, 906, 735, 170), (63, 367, 906, 522), (367, 159, 734, 906), (378, 907, 380, 67), (170, 735, 907, 378), (735, 264, 733, 907), (730, 908, 732, 263), (175, 527, 908, 730), (527, 68, 525, 908), (466, 909, 731, 114), (58, 383, 909, 466), (383, 175, 730, 909), (322, 910, 324, 23), (114, 731, 910, 322), (731, 263, 729, 910), (726, 911, 728, 262), (103, 455, 911, 726), (455, 47, 526, 911), (506, 912, 727, 154), (19, 311, 912, 506), (311, 103, 726, 912), (362, 913, 383, 58), (154, 727, 913, 362), (727, 262, 725, 913), (722, 914, 724, 261), (143, 495, 914, 722), (495, 8, 493, 914), (526, 915, 723, 174), (47, 351, 915, 526), (351, 143, 722, 915), (382, 916, 384, 68), (174, 723, 916, 382), (723, 261, 721, 916), (718, 917, 720, 260), (179, 531, 917, 718), (531, 69, 529, 917), (333, 918, 719, 125), (29, 387, 918, 333), (387, 179, 718, 918), (477, 919, 323, 13), (125, 719, 919, 477), (719, 260, 717, 919), (714, 920, 716, 259), (91, 443, 920, 714), (443, 35, 530, 920), (293, 921, 715, 85), (4, 299, 921, 293), (299, 91, 714, 921), (437, 922, 387, 29), (85, 715, 922, 437), (715, 259, 713, 922), (710, 923, 712, 258), (131, 483, 923, 710), (483, 19, 506, 923), (530, 924, 711, 178), (35, 339, 924, 530), (339, 131, 710, 924), (386, 925, 388, 69), (178, 711, 925, 386), (711, 258, 709, 925), (706, 926, 708, 257), (183, 535, 926, 706), (535, 70, 533, 926), (345, 927, 707, 137), (41, 391, 927, 345), (391, 183, 706, 927), (489, 928, 292, 2), (137, 707, 928, 489), (707, 257, 705, 928), (702, 929, 704, 256), (115, 467, 929, 702), (467, 59, 534, 929), (305, 930, 703, 97), (13, 323, 930, 305), (323, 115, 702, 930), (449, 931, 391, 41), (97, 703, 931, 449), (703, 256, 701, 931), (698, 932, 700, 255), (155, 507, 932, 698), (507, 23, 505, 932), (534, 933, 699, 182), (59, 363, 933, 534), (363, 155, 698, 933), (390, 934, 392, 70), (182, 699, 934, 390), (699, 255, 697, 934), (694, 935, 696, 254), (187, 539, 935, 694), (539, 71, 537, 935), (462, 936, 695, 110), (54, 395, 936, 462), (395, 187, 694, 936), (318, 937, 320, 22), (110, 695, 937, 318), (695, 254, 693, 937), (690, 938, 692, 253), (126, 334, 938, 690), (334, 30, 538, 938), (502, 939, 691, 150), (14, 478, 939, 502), (478, 126, 690, 939), (358, 940, 395, 54), (150, 691, 940, 358), (691, 253, 689, 940), (686, 941, 688, 252), (86, 294, 941, 686), (294, 5, 494, 941), (538, 942, 687, 186), (30, 438, 942, 538), (438, 86, 686, 942), (394, 943, 396, 71), (186, 687, 943, 394), (687, 252, 685, 943), (682, 944, 684, 251), (191, 543, 944, 682), (543, 72, 541, 944), (329, 945, 683, 121), (25, 399, 945, 329), (399, 191, 682, 945), (473, 946, 319, 9), (121, 683, 946, 473), (683, 251, 681, 946), (678, 947, 680, 250), (138, 346, 947, 678), (346, 42, 542, 947), (289, 948, 679, 81), (0, 490, 948, 289), (490, 138, 678, 948), (433, 949, 399, 25), (81, 679, 949, 433), (679, 250, 677, 949), (674, 950, 676, 249), (98, 306, 950, 674), (306, 14, 502, 950), (542, 951, 675, 190), (42, 450, 951, 542), (450, 98, 674, 951), (398, 952, 400, 72), (190, 675, 952, 398), (675, 249, 673, 952), (670, 953, 672, 248), (195, 547, 953, 670), (547, 73, 545, 953), (341, 954, 671, 133), (37, 403, 954, 341), (403, 195, 670, 954), (485, 955, 299, 4), (133, 671, 955, 485), (671, 248, 669, 955), (666, 956, 668, 247), (111, 463, 956, 666), (463, 55, 546, 956), (301, 957, 667, 93), (9, 319, 957, 301), (319, 111, 666, 957), (445, 958, 403, 37), (93, 667, 958, 445), (667, 247, 665, 958), (662, 959, 664, 246), (151, 503, 959, 662), (503, 22, 501, 959), (546, 960, 663, 194), (55, 359, 960, 546), (359, 151, 662, 960), (402, 961, 404, 73), (194, 663, 961, 402), (663, 246, 661, 961), (658, 962, 660, 245), (199, 551, 962, 658), (551, 74, 549, 962), (458, 963, 659, 106), (50, 407, 963, 458), (407, 199, 658, 963), (314, 964, 316, 21), (106, 659, 964, 314), (659, 245, 657, 964), (654, 965, 656, 244), (122, 330, 965, 654), (330, 26, 550, 965), (498, 966, 655, 146), (10, 474, 966, 498), (474, 122, 654, 966), (354, 967, 407, 50), (146, 655, 967, 354), (655, 244, 653, 967), (650, 968, 652, 243), (82, 290, 968, 650), (290, 1, 491, 968), (550, 969, 651, 198), (26, 434, 969, 550), (434, 82, 650, 969), (406, 970, 408, 74), (198, 651, 970, 406), (651, 243, 649, 970), (646, 971, 648, 242), (203, 555, 971, 646), (555, 75, 553, 971), (454, 972, 647, 102), (46, 411, 972, 454), (411, 203, 646, 972), (310, 973, 315, 18), (102, 647, 973, 310), (647, 242, 645, 973), (642, 974, 644, 241), (134, 342, 974, 642), (342, 38, 554, 974), (494, 975, 643, 142), (5, 486, 975, 494), (486, 134, 642, 975), (350, 976, 411, 46), (142, 643, 976, 350), (643, 241, 641, 976), (638, 977, 640, 240), (94, 302, 977, 638), (302, 10, 498, 977), (554, 978, 639, 202), (38, 446, 978, 554), (446, 94, 638, 978), (410, 979, 412, 75), (202, 639, 979, 410), (639, 240, 637, 979), (634, 980, 636, 239), (207, 559, 980, 634), (559, 76, 557, 980), (442, 981, 635, 90), (34, 415, 981, 442), (415, 207, 634, 981), (298, 982, 300, 8), (90, 635, 982, 298), (635, 239, 633, 982), (630, 983, 632, 238), (107, 459, 983, 630), (459, 51, 558, 983), (482, 984, 631, 130), (18, 315, 984, 482), (315, 107, 630, 984), (338, 985, 415, 34), (130, 631, 985, 338), (631, 238, 629, 985), (626, 986, 628, 237), (147, 499, 986, 626), (499, 21, 497, 986), (558, 987, 627, 206), (51, 355, 987, 558), (355, 147, 626, 987), (414, 988, 416, 76), (206, 627, 988, 414), (627, 237, 625, 988), (622, 989, 624, 236), (211, 563, 989, 622), (563, 77, 561, 989), (457, 990, 623, 105), (49, 419, 990, 457), (419, 211, 622, 990), (313, 991, 312, 20), (105, 623, 991, 313), (623, 236, 621, 991), (618, 992, 620, 235), (108, 460, 992, 618), (460, 52, 562, 992), (497, 993, 619, 145), (21, 316, 993, 497), (316, 108, 618, 993), (353, 994, 419, 49), (145, 619, 994, 353), (619, 235, 617, 994), (614, 995, 616, 234), (148, 500, 995, 614), (500, 15, 479, 995), (562, 996, 615, 210), (52, 356, 996, 562), (356, 148, 614, 996), (418, 997, 420, 77), (210, 615, 997, 418), (615, 234, 613, 997), (610, 998, 612, 233), (215, 567, 998, 610), (567, 78, 565, 998), (461, 999, 611, 109), (53, 423, 999, 461), (423, 215, 610, 999), (317, 1000, 311, 19), (109, 611, 1000, 317), (611, 233, 609, 1000), (606, 1001, 608, 232), (112, 464, 1001, 606), (464, 56, 566, 1001), (501, 1002, 607, 149), (22, 320, 1002, 501), (320, 112, 606, 1002), (357, 1003, 423, 53), (149, 607, 1003, 357), (607, 232, 605, 1003), (602, 1004, 604, 231), (152, 504, 1004, 602), (504, 18, 482, 1004), (566, 1005, 603, 214), (56, 360, 1005, 566), (360, 152, 602, 1005), (422, 1006, 424, 78), (214, 603, 1006, 422), (603, 231, 601, 1006), (598, 1007, 600, 230), (219, 571, 1007, 598), (571, 79, 569, 1007), (465, 1008, 599, 113), (57, 427, 1008, 465), (427, 219, 598, 1008), (321, 1009, 304, 12), (113, 599, 1009, 321), (599, 230, 597, 1009), (594, 1010, 596, 229), (116, 468, 1010, 594), (468, 60, 570, 1010), (505, 1011, 595, 153), (23, 324, 1011, 505), (324, 116, 594, 1011), (361, 1012, 427, 57), (153, 595, 1012, 361), (595, 229, 593, 1012), (590, 1013, 592, 228), (156, 508, 1013, 590), (508, 17, 481, 1013), (570, 1014, 591, 218), (60, 364, 1014, 570), (364, 156, 590, 1014), (426, 1015, 428, 79), (218, 591, 1015, 426), (591, 228, 589, 1015), (586, 1016, 588, 227), (223, 575, 1016, 586), (575, 80, 573, 1016), (469, 1017, 587, 117), (61, 431, 1017, 469), (431, 223, 586, 1017), (325, 1018, 308, 16), (117, 587, 1018, 325), (587, 227, 585, 1018), (582, 1019, 584, 226), (120, 472, 1019, 582), (472, 64, 574, 1019), (509, 1020, 583, 157), (24, 328, 1020, 509), (328, 120, 582, 1020), (365, 1021, 431, 61), (157, 583, 1021, 365), (583, 226, 581, 1021), (578, 1022, 580, 225), (160, 512, 1022, 578), (512, 11, 475, 1022), (574, 1023, 579, 222), (64, 368, 1023, 574), (368, 160, 578, 1023), (430, 1024, 432, 80), (222, 579, 1024, 430), (579, 225, 577, 1024), (577, 1025, 576, 224), (225, 580, 1025, 577), (580, 123, 331, 1025), (581, 1026, 575, 223), (226, 584, 1026, 581), (584, 222, 430, 1026), (585, 1027, 452, 100), (227, 588, 1027, 585), (588, 221, 429, 1027), (589, 1028, 572, 220), (228, 592, 1028, 589), (592, 129, 337, 1028), (593, 1029, 571, 219), (229, 596, 1029, 593), (596, 218, 426, 1029), (597, 1030, 448, 96), (230, 600, 1030, 597), (600, 217, 425, 1030), (601, 1031, 568, 216), (231, 604, 1031, 601), (604, 130, 338, 1031), (605, 1032, 567, 215), (232, 608, 1032, 605), (608, 214, 422, 1032), (609, 1033, 455, 103), (233, 612, 1033, 609), (612, 213, 421, 1033), (613, 1034, 564, 212), (234, 616, 1034, 613), (616, 127, 335, 1034), (617, 1035, 563, 211), (235, 620, 1035, 617), (620, 210, 418, 1035), (621, 1036, 456, 104), (236, 624, 1036, 621), (624, 209, 417, 1036), (625, 1037, 560, 208), (237, 628, 1037, 625), (628, 145, 353, 1037), (629, 1038, 559, 207), (238, 632, 1038, 629), (632, 206, 414, 1038), (633, 1039, 444, 92), (239, 636, 1039, 633), (636, 205, 413, 1039), (637, 1040, 556, 204), (240, 640, 1040, 637), (640, 146, 354, 1040), (641, 1041, 555, 203), (241, 644, 1041, 641), (644, 202, 410, 1041), (645, 1042, 459, 107), (242, 648, 1042, 645), (648, 201, 409, 1042), (649, 1043, 552, 200), (243, 652, 1043, 649), (652, 139, 347, 1043), (653, 1044, 551, 199), (244, 656, 1044, 653), (656, 198, 406, 1044), (657, 1045, 460, 108), (245, 660, 1045, 657), (660, 197, 405, 1045), (661, 1046, 548, 196), (246, 664, 1046, 661), (664, 149, 357, 1046), (665, 1047, 547, 195), (247, 668, 1047, 665), (668, 194, 402, 1047), (669, 1048, 443, 91), (248, 672, 1048, 669), (672, 193, 401, 1048), (673, 1049, 544, 192), (249, 676, 1049, 673), (676, 150, 358, 1049), (677, 1050, 543, 191), (250, 680, 1050, 677), (680, 190, 398, 1050), (681, 1051, 463, 111), (251, 684, 1051, 681), (684, 189, 397, 1051), (685, 1052, 540, 188), (252, 688, 1052, 685), (688, 142, 350, 1052), (689, 1053, 539, 187), (253, 692, 1053, 689), (692, 186, 394, 1053), (693, 1054, 464, 112), (254, 696, 1054, 693), (696, 185, 393, 1054), (697, 1055, 536, 184), (255, 700, 1055, 697), (700, 153, 361, 1055), (701, 1056, 535, 183), (256, 704, 1056, 701), (704, 182, 390, 1056), (705, 1057, 436, 84), (257, 708, 1057, 705), (708, 181, 389, 1057), (709, 1058, 532, 180), (258, 712, 1058, 709), (712, 154, 362, 1058), (713, 1059, 531, 179), (259, 716, 1059, 713), (716, 178, 386, 1059), (717, 1060, 467, 115), (260, 720, 1060, 717), (720, 177, 385, 1060), (721, 1061, 528, 176), (261, 724, 1061, 721), (724, 141, 349, 1061), (725, 1062, 527, 175), (262, 728, 1062, 725), (728, 174, 382, 1062), (729, 1063, 468, 116), (263, 732, 1063, 729), (732, 173, 381, 1063), (733, 1064, 524, 172), (264, 736, 1064, 733), (736, 157, 365, 1064), (737, 1065, 523, 171), (265, 740, 1065, 737), (740, 170, 378, 1065), (741, 1066, 440, 88), (266, 744, 1066, 741), (744, 169, 377, 1066), (745, 1067, 520, 168), (267, 748, 1067, 745), (748, 158, 366, 1067), (749, 1068, 519, 167), (268, 752, 1068, 749), (752, 166, 374, 1068), (753, 1069, 471, 119), (269, 756, 1069, 753), (756, 165, 373, 1069), (757, 1070, 516, 164), (270, 760, 1070, 757), (760, 135, 343, 1070), (761, 1071, 515, 163), (271, 764, 1071, 761), (764, 162, 370, 1071), (765, 1072, 472, 120), (272, 768, 1072, 765), (768, 161, 369, 1072), (769, 1073, 512, 160), (273, 772, 1073, 769), (772, 95, 303, 1073), (773, 1074, 511, 159), (274, 776, 1074, 773), (776, 118, 326, 1074), (777, 1075, 480, 128), (275, 780, 1075, 777), (780, 117, 325, 1075), (781, 1076, 508, 156), (276, 784, 1076, 781), (784, 101, 309, 1076), (785, 1077, 507, 155), (277, 788, 1077, 785), (788, 114, 322, 1077), (789, 1078, 476, 124), (278, 792, 1078, 789), (792, 113, 321, 1078), (793, 1079, 504, 152), (279, 796, 1079, 793), (796, 102, 310, 1079), (797, 1080, 503, 151), (280, 800, 1080, 797), (800, 110, 318, 1080), (801, 1081, 483, 131), (281, 804, 1081, 801), (804, 109, 317, 1081), (805, 1082, 500, 148), (282, 808, 1082, 805), (808, 99, 307, 1082), (809, 1083, 499, 147), (283, 812, 1083, 809), (812, 106, 314, 1083), (813, 1084, 484, 132), (284, 816, 1084, 813), (816, 105, 313, 1084), (817, 1085, 496, 144), (285, 820, 1085, 817), (820, 87, 295, 1085), (821, 1086, 495, 143), (286, 824, 1086, 821), (824, 90, 298, 1086), (825, 1087, 488, 136), (287, 828, 1087, 825), (828, 89, 297, 1087), (829, 1088, 492, 140), (288, 832, 1088, 829), (832, 83, 291, 1088)])
me_plane_001.polygons.foreach_set('material_index', [0, 0, 0, 0, 0, 0, 0, 1, 0, 1, 0, 1, 0, 0, 0, 0, 0, 0, 0, 0, 0, 0, 0, 0, 0, 0, 1, 0, 1, 2, 1, 0, 0, 0, 1, 1, 0, 0, 0, 0, 1, 0, 1, 0, 0, 0, 0, 0, 0, 0, 0, 0, 0, 0, 0, 1, 2, 0, 0, 0, 0, 0, 0, 0, 0, 0, 0, 0, 0, 0, 0, 0, 0, 0, 0, 0, 0, 1, 0, 0, 0, 0, 1, 1, 0, 1, 1, 1, 1, 1, 1, 0, 0, 0, 0, 0, 0, 0, 0, 0, 0, 0, 0, 0, 0, 0, 0, 0, 0, 0, 0, 0, 0, 0, 0, 0, 0, 0, 0, 0, 0, 0, 0, 0, 0, 0, 0, 0, 0, 0, 0, 0, 0, 1, 0, 1, 0, 0, 0, 0, 0, 0, 0, 0, 0, 1, 0, 0, 0, 0, 0, 1, 1, 1, 0, 0, 1, 0, 0, 0, 0, 0, 0, 2, 1, 1, 1, 1, 1, 0, 1, 1, 0, 0, 0, 1, 1, 1, 1, 1, 1, 0, 0, 0, 0, 0, 0, 0, 0, 0, 0, 0, 0, 0, 0, 0, 0, 0, 0, 0, 0, 0, 0, 0, 0, 0, 0, 0, 0, 0, 0, 0, 0, 0, 0, 0, 0, 0, 0, 0, 1, 1, 1, 0, 0, 0, 1, 1, 1, 0, 0, 0, 1, 1, 1, 0, 0, 0, 0, 0, 0, 0, 0, 0, 0, 0, 0, 0, 1, 0, 0, 0, 0, 0, 0, 0, 0, 0, 0, 0, 0, 0, 0, 0, 0, 0, 0, 0, 0, 0, 0, 0, 0, 0, 0, 0, 0, 1, 1, 1, 0, 0, 0, 0, 0, 0, 0, 0, 0, 0, 0, 0, 0, 0, 0, 0, 0, 0, 0, 0, 0, 0, 0, 0, 0, 0, 0, 0, 0, 0, 0, 0, 0, 0, 0, 0, 0, 0, 0, 1, 1, 1, 1, 1, 1, 1, 1, 1, 0, 0, 0, 0, 0, 0, 0, 0, 0, 1, 1, 1, 1, 1, 1, 1, 1, 1, 0, 0, 0, 0, 0, 0, 0, 0, 0, 1, 1, 1, 1, 2, 2, 1, 1, 1, 0, 0, 0, 0, 0, 0, 0, 0, 0, 0, 0, 0, 0, 0, 0, 0, 0, 0, 0, 0, 0, 0, 0, 0, 0, 0, 0, 0, 0, 0, 0, 0, 0, 0, 0, 0, 0, 0, 0, 0, 0, 0, 0, 0, 0, 0, 0, 0, 0, 0, 0, 0, 0, 0, 0, 0, 0, 0, 0, 0, 0, 0, 0, 0, 0, 0, 0, 0, 0, 0, 0, 0, 0, 0, 0, 0, 0, 0, 0, 0, 0, 0, 0, 0, 0, 0, 0, 0, 0, 0, 0, 0, 0, 0, 0, 0, 0, 0, 0, 0, 0, 0, 0, 0, 0, 0, 0, 0, 0, 0, 0, 0, 0, 0, 0, 0, 0, 1, 1, 1, 1, 1, 1, 1, 1, 1, 1, 1, 1, 1, 1, 1, 1, 1, 1, 0, 0, 0, 0, 0, 0, 0, 0, 0, 1, 1, 2, 1, 1, 1, 0, 0, 0, 1, 1, 1, 1, 1, 1, 1, 1, 1, 1, 1, 1, 1, 1, 1, 2, 2, 2, 0, 0, 0, 0, 0, 0, 0, 0, 0, 0, 0, 0, 0, 0, 0, 0, 0, 0, 1, 1, 1, 0, 0, 0, 0, 0, 0, 1, 1, 1, 1, 1, 1, 1, 1, 1, 0, 0, 0, 0, 0, 0, 0, 0, 0, 0, 0, 0, 0, 0, 0, 1, 1, 1, 0, 0, 0, 0, 0, 0, 0, 0, 0, 0, 0, 0, 0, 0, 0, 0, 0, 0, 0, 0, 0, 0, 0, 0, 0, 0, 0, 1, 1, 1, 0, 0, 0, 1, 1, 1, 0, 0, 0, 0, 0, 0, 0, 0, 0, 0, 0, 0, 0, 0, 0, 0, 0, 0, 0, 0, 0, 0, 0, 0, 0, 0, 0, 0, 0, 0, 0, 0, 0, 0, 0, 0, 0, 0, 0, 0, 0, 0, 0, 0, 0, 0, 0, 0, 0, 0, 0, 0, 0, 0, 0, 0, 0, 0, 0, 0, 0, 0, 0, 0, 0, 0, 0, 0, 0, 0, 0, 0, 0, 0, 0, 0, 0, 0, 0, 0, 0, 0, 0, 0, 0, 0, 0, 0, 0, 0, 0, 0, 0, 0, 0, 0, 0, 0, 0, 0, 0, 0, 0, 0, 0, 0, 0, 0, 0, 0, 0, 0, 0, 0, 0, 0, 0, 0, 0, 0, 0, 0, 0, 0, 0, 0, 1, 2, 2, 1, 1, 1, 1, 1, 1, 1, 1, 1, 1, 1, 1, 1, 1, 1, 0, 0, 0, 1, 1, 1, 1, 1, 1, 0, 0, 0, 0, 0, 0, 0, 0, 0, 0, 0, 0, 1, 1, 1, 0, 0, 0, 0, 0, 0, 0, 0, 0, 0, 0, 0, 0, 0, 0, 0, 0, 0, 0, 0, 0, 0, 0, 0, 0, 0, 0, 0, 0, 0, 0, 0, 0, 0, 0, 0, 0, 0, 0, 0, 0, 0, 0, 0, 0, 0, 0, 0, 0, 0, 0, 0, 0, 0, 0, 0, 0, 0, 0, 0, 2, 1, 1, 1, 1, 1, 0, 0, 0, 0, 0, 0, 0, 0, 0, 0, 0, 0, 0, 0, 0, 0, 0, 0, 0, 0, 0, 0, 0, 0, 0, 0, 0, 0, 0, 0, 0, 0, 0, 0, 0, 0, 1, 1, 1, 0, 0, 0, 1, 1, 1, 0, 0, 0, 0, 0, 0, 0, 0, 0, 0, 0, 0, 1, 1, 1, 1, 1, 1, 0, 0, 0, 0, 0, 0, 0, 0, 0, 1, 1, 1, 1, 1, 1, 1, 1, 1, 0, 0, 0, 1, 1, 1, 0, 0, 0, 0, 0, 0, 0, 0, 0, 0, 0, 0, 0, 0, 0, 0, 0, 0, 0, 0, 0, 0, 0, 0, 0, 0, 0, 0, 0, 0, 0, 0, 0, 0, 0, 0, 0, 0, 0, 0, 0, 0, 1, 1, 1, 0, 0, 0, 1, 1, 1, 0, 0, 0, 1, 1, 1, 0, 0, 0, 0, 0, 0, 0, 0, 0, 0, 0, 0, 0, 0, 0, 0, 0, 0, 0, 0, 0])
me_plane_001.materials.append(mat_ground)
me_plane_001.materials.append(mat_mountains)
me_plane_001.materials.append(mat_snow)
me_plane_001.use_remesh_preserve_volume = False
me_plane_001.use_remesh_preserve_attributes = False
me_plane_001.use_mirror_vertex_groups = False
me_plane_001.update()

# ---- objects
ob_plane = bpy.data.objects.new('Plane', me_plane_001)
ob_lamp = bpy.data.objects.new('Lamp', light_lamp)
ob_camera = bpy.data.objects.new('Camera', cam_camera)

# ---- transforms, parenting, visibility, modifiers, constraints
ob_plane.location = (2.921, -4.659, 1.078)
ob_plane.lineart.crease_threshold = 0.0
ob_lamp.location = (3.667, -0.885, 5.009)
ob_lamp.rotation_euler = (0.6503, 0.05522, 1.866)
ob_lamp.scale = (0.5726, 0.5726, 0.5726)
ob_lamp.lock_rotations_4d = False
ob_lamp.empty_display_type = 'ARROWS'
ob_lamp.color = (0.0, 0.0, 0.0, 0.0)
ob_lamp.lineart.crease_threshold = 0.0
ob_camera.location = (5.617, -5.187, 4.688)
ob_camera.rotation_euler = (1.109, 0.0, 0.8149)
ob_camera.scale = (0.5726, 0.5726, 0.5726)
ob_camera.lock_rotations_4d = False
ob_camera.empty_display_type = 'ARROWS'
ob_camera.color = (0.0, 0.0, 0.0, 0.0)
ob_camera.display_type = 'WIRE'
ob_camera.lineart.crease_threshold = 0.0

# ---- collection membership
col_collection_1.objects.link(ob_plane)
col_collection_1.objects.link(ob_lamp)
col_collection_1.objects.link(ob_camera)

# ---- scene / render settings (as saved in the file)
scene.camera = ob_camera
scene.frame_start = 1; scene.frame_end = 250; scene.frame_set(1)
scene.render.engine = 'BLENDER_EEVEE_NEXT'
scene.render.resolution_percentage = 50
scene.render.dither_intensity = 0.0
scene.cycles.use_denoising = False
scene.cycles.samples = 128
scene.cycles.sampling_pattern = 'TABULATED_SOBOL'
scene.cycles.light_sampling_threshold = 0.0
scene.cycles.use_adaptive_sampling = False
scene.cycles.use_light_tree = False
scene.cycles.blur_glossy = 0.0
scene.cycles.sample_clamp_indirect = 0.0
scene.view_settings.view_transform = 'Standard'
bpy.context.view_layer.update()
